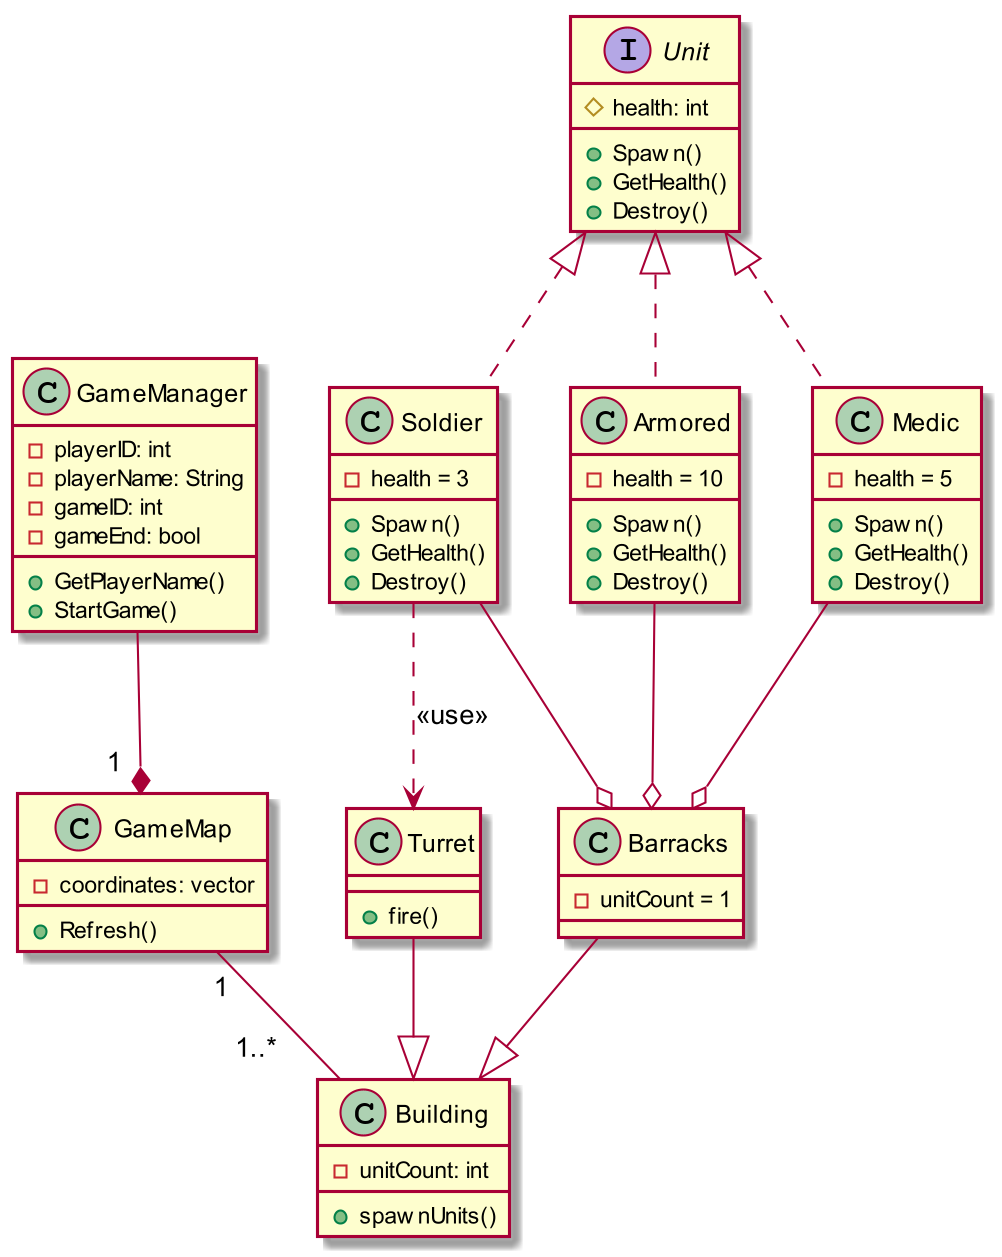

The diagram above was rendered by PlantUML. Its source (embedded in the PNG):
@startuml
skinparam dpi 200


class GameManager {
    -playerID: int
    -playerName: String
    -gameID: int
    -gameEnd: bool
    +GetPlayerName()
    +StartGame()
}

class GameMap {
    -coordinates: vector
    +Refresh()
}

interface Unit {
    #health: int
    +Spawn()
    +GetHealth()
    +Destroy()
}

class Soldier{
    -health = 3
    +Spawn()
    +GetHealth()
    +Destroy()
}

class Armored {
    -health = 10
    +Spawn()
    +GetHealth()
    +Destroy()
}

class Medic {
    -health = 5
    +Spawn()
    +GetHealth()
    +Destroy()
}

class Turret {
    +fire()
}

class Building {
    -unitCount: int
    +spawnUnits()
}

class Barracks {
    -unitCount = 1
}

GameManager --* "1  " GameMap

GameMap "1" -- "1..*     " Building

Soldier ..> Turret: <<use>>

Turret --|> Building
Barracks --|> Building
Armored --o Barracks
Medic --o Barracks
Soldier --o Barracks

Unit <|.. Armored
Unit <|.. Medic
Unit <|.. Soldier

@enduml